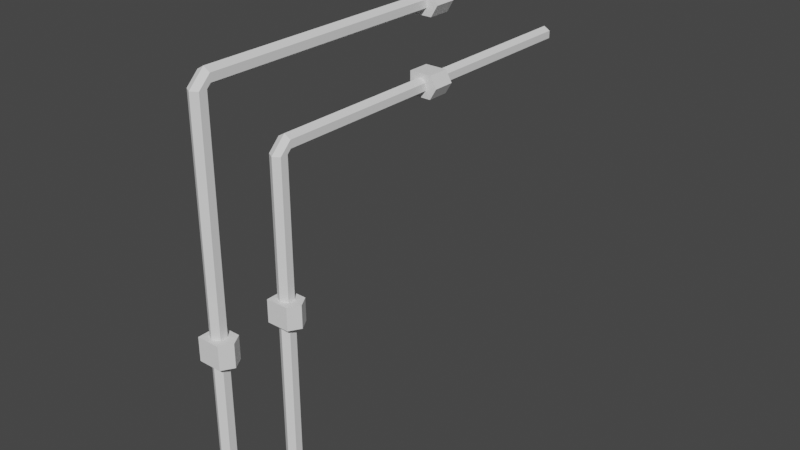 # Source: Cable_L.blend  (saved by Blender 2.81.16; exported with 4.5.12 LTS)
import bpy
from mathutils import Matrix  # noqa: F401  (used for matrix-valued properties, if any)

bpy.ops.wm.read_factory_settings(use_empty=True)
scene = bpy.context.scene
scene.name = 'Scene'

# ---- collections
col_collection = bpy.data.collections.new('Collection'); scene.collection.children.link(col_collection)

# ---- world
world_world = bpy.data.worlds.new('World'); scene.world = world_world
world_world.use_nodes = True; world_world.node_tree.nodes.clear()
_N = world_world.node_tree.nodes; _L = world_world.node_tree.links
n0 = _N.new('ShaderNodeOutputWorld'); n0.name = 'World Output'; n0.location = (300, 300)
n1 = _N.new('ShaderNodeBackground'); n1.name = 'Background'; n1.location = (10, 300)
n1.inputs[0].default_value = (0.05088, 0.05088, 0.05088, 1.0)
_L.new(n1.outputs[0], n0.inputs[0])
n0.is_active_output = True
world_world.color = (0.05088, 0.05088, 0.05088)
world_world.use_sun_shadow = False
world_world.sun_shadow_jitter_overblur = 0.0

# ---- meshes
me_cylinder = bpy.data.meshes.new('Cylinder')
me_cylinder.from_pydata([(0.0, 0.1, -1.0), (0.0, 0.12, -1.0), (0.01732, 0.11, -1.0), (0.01732, 0.09, -1.0), (-1.748e-09, 0.08, -1.0), (-0.01732, 0.09, -1.0), (-0.01732, 0.11, -1.0), (-0.03, 0.07, -0.53), (-0.03, 0.07, -0.47), (-0.03, 0.13, -0.53), (-0.03, 0.13, -0.47), (0.03, 0.07, -0.53), (0.03, 0.07, -0.47), (0.03, 0.13, -0.53), (0.03, 0.13, -0.47), (-0.03, 0.1, -0.53), (-0.03, 0.1, -0.47), (0.04769, 0.1, -0.53), (0.04769, 0.1, -0.47), (0.0, -0.1, -1.0), (0.0, -0.12, -1.0), (0.01732, -0.11, -1.0), (0.01732, -0.09, -1.0), (-1.748e-09, -0.08, -1.0), (-0.01732, -0.09, -1.0), (-0.01732, -0.11, -1.0), (-0.03, -0.07, -0.53), (-0.03, -0.07, -0.47), (-0.03, -0.13, -0.53), (-0.03, -0.13, -0.47), (0.03, -0.07, -0.53), (0.03, -0.07, -0.47), (0.03, -0.13, -0.53), (0.03, -0.13, -0.47), (-0.03, -0.1, -0.53), (-0.03, -0.1, -0.47), (0.04769, -0.1, -0.53), (0.04769, -0.1, -0.47), (1.164e-10, 1.1, 0.1), (1.164e-10, 1.1, 0.12), (0.01732, 1.1, 0.11), (0.01732, 1.1, 0.09), (-1.63e-09, 1.1, 0.08), (-0.01732, 1.1, 0.09), (-0.01732, 1.1, 0.11), (-0.03, 0.63, 0.07), (-0.03, 0.57, 0.07), (-0.03, 0.63, 0.13), (-0.03, 0.57, 0.13), (0.03, 0.63, 0.07), (0.03, 0.57, 0.07), (0.03, 0.63, 0.13), (0.03, 0.57, 0.13), (-0.03, 0.63, 0.1), (-0.03, 0.57, 0.1), (0.04769, 0.63, 0.1), (0.04769, 0.57, 0.1), (1.164e-10, 1.1, -0.1), (1.164e-10, 1.1, -0.08), (0.01732, 1.1, -0.09), (0.01732, 1.1, -0.11), (-1.63e-09, 1.1, -0.12), (-0.01732, 1.1, -0.11), (-0.01732, 1.1, -0.09), (-0.03, 0.63, -0.13), (-0.03, 0.57, -0.13), (-0.03, 0.63, -0.07), (-0.03, 0.57, -0.07), (0.03, 0.63, -0.13), (0.03, 0.57, -0.13), (0.03, 0.63, -0.07), (0.03, 0.57, -0.07), (-0.03, 0.63, -0.1), (-0.03, 0.57, -0.1), (0.04769, 0.63, -0.1), (0.04769, 0.57, -0.1), (1.164e-10, -0.08, 0.12), (0.01732, -0.08, 0.11), (0.01732, -0.08, 0.09), (-1.63e-09, -0.08, 0.08), (-0.01732, -0.08, 0.09), (-0.01732, -0.08, 0.11), (1.164e-10, 0.12, -0.08), (0.01732, 0.12, -0.09), (0.01732, 0.12, -0.11), (-1.63e-09, 0.12, -0.12), (-0.01732, 0.12, -0.11), (-0.01732, 0.12, -0.09), (0.0, 0.12, -0.12), (0.01732, 0.11, -0.12), (0.01732, 0.09, -0.12), (-1.748e-09, 0.08, -0.12), (-0.01732, 0.09, -0.12), (-0.01732, 0.11, -0.12), (0.0, -0.12, 0.08), (0.01732, -0.11, 0.08), (0.01732, -0.09, 0.08), (-1.748e-09, -0.08, 0.08), (-0.01732, -0.09, 0.08), (-0.01732, -0.11, 0.08)], [], [(0, 1, 2), (0, 2, 3), (0, 3, 4), (0, 4, 5), (0, 5, 6), (0, 6, 1), (9, 10, 14, 13), (17, 18, 12, 11), (11, 12, 8, 7), (15, 17, 11, 7), (18, 16, 8, 12), (14, 10, 16, 18), (9, 13, 17, 15), (13, 14, 18, 17), (19, 21, 20), (19, 22, 21), (19, 23, 22), (19, 24, 23), (19, 25, 24), (19, 20, 25), (28, 32, 33, 29), (36, 30, 31, 37), (30, 26, 27, 31), (34, 26, 30, 36), (37, 31, 27, 35), (33, 37, 35, 29), (28, 34, 36, 32), (32, 36, 37, 33), (38, 39, 40), (38, 40, 41), (38, 41, 42), (38, 42, 43), (38, 43, 44), (38, 44, 39), (47, 48, 52, 51), (55, 56, 50, 49), (49, 50, 46, 45), (53, 55, 49, 45), (56, 54, 46, 50), (52, 48, 54, 56), (47, 51, 55, 53), (51, 52, 56, 55), (57, 58, 59), (57, 59, 60), (57, 60, 61), (57, 61, 62), (57, 62, 63), (81, 99, 94, 76), (80, 98, 99, 81), (57, 63, 58), (79, 97, 98, 80), (76, 94, 95, 77), (66, 67, 71, 70), (74, 75, 69, 68), (68, 69, 65, 64), (72, 74, 68, 64), (75, 73, 65, 69), (71, 67, 73, 75), (66, 70, 74, 72), (70, 71, 75, 74), (77, 95, 96, 78), (78, 96, 97, 79), (84, 89, 88, 85), (83, 90, 89, 84), (82, 91, 90, 83), (87, 92, 91, 82), (86, 93, 92, 87), (85, 88, 93, 86), (44, 81, 76, 39), (43, 80, 81, 44), (42, 79, 80, 43), (41, 78, 79, 42), (40, 77, 78, 41), (39, 76, 77, 40), (63, 87, 82, 58), (62, 86, 87, 63), (61, 85, 86, 62), (60, 84, 85, 61), (59, 83, 84, 60), (58, 82, 83, 59), (6, 93, 88, 1), (5, 92, 93, 6), (4, 91, 92, 5), (3, 90, 91, 4), (2, 89, 90, 3), (1, 88, 89, 2), (25, 20, 94, 99), (24, 25, 99, 98), (23, 24, 98, 97), (22, 23, 97, 96), (21, 22, 96, 95), (20, 21, 95, 94)])
_uv = me_cylinder.uv_layers.new(name='UVMap')
_uv.uv.foreach_set('vector', [0.75, 0.25, 0.75, 0.49, 0.9578, 0.37, 0.75, 0.25, 0.9578, 0.37, 0.9578, 0.13, 0.75, 0.25, 0.9578, 0.13, 0.75, 0.01, 0.75, 0.25, 0.75, 0.01, 0.5422, 0.13, 0.75, 0.25, 0.5422, 0.13, 0.5422, 0.37, 0.75, 0.25, 0.5422, 0.37, 0.75, 0.49, 0.375, 0.25, 0.625, 0.25, 0.625, 0.5, 0.375, 0.5, 0.375, 0.625, 0.625, 0.625, 0.625, 0.75, 0.375, 0.75, 0.375, 0.75, 0.625, 0.75, 0.625, 1.0, 0.375, 1.0, 0.125, 0.625, 0.375, 0.625, 0.375, 0.75, 0.125, 0.75, 0.625, 0.625, 0.875, 0.625, 0.875, 0.75, 0.625, 0.75, 0.625, 0.5, 0.875, 0.5, 0.875, 0.625, 0.625, 0.625, 0.125, 0.5, 0.375, 0.5, 0.375, 0.625, 0.125, 0.625, 0.375, 0.5, 0.625, 0.5, 0.625, 0.625, 0.375, 0.625, 0.75, 0.25, 0.9578, 0.37, 0.75, 0.49, 0.75, 0.25, 0.9578, 0.13, 0.9578, 0.37, 0.75, 0.25, 0.75, 0.01, 0.9578, 0.13, 0.75, 0.25, 0.5422, 0.13, 0.75, 0.01, 0.75, 0.25, 0.5422, 0.37, 0.5422, 0.13, 0.75, 0.25, 0.75, 0.49, 0.5422, 0.37, 0.375, 0.25, 0.375, 0.5, 0.625, 0.5, 0.625, 0.25, 0.375, 0.625, 0.375, 0.75, 0.625, 0.75, 0.625, 0.625, 0.375, 0.75, 0.375, 1.0, 0.625, 1.0, 0.625, 0.75, 0.125, 0.625, 0.125, 0.75, 0.375, 0.75, 0.375, 0.625, 0.625, 0.625, 0.625, 0.75, 0.875, 0.75, 0.875, 0.625, 0.625, 0.5, 0.625, 0.625, 0.875, 0.625, 0.875, 0.5, 0.125, 0.5, 0.125, 0.625, 0.375, 0.625, 0.375, 0.5, 0.375, 0.5, 0.375, 0.625, 0.625, 0.625, 0.625, 0.5, 0.75, 0.25, 0.75, 0.49, 0.9578, 0.37, 0.75, 0.25, 0.9578, 0.37, 0.9578, 0.13, 0.75, 0.25, 0.9578, 0.13, 0.75, 0.01, 0.75, 0.25, 0.75, 0.01, 0.5422, 0.13, 0.75, 0.25, 0.5422, 0.13, 0.5422, 0.37, 0.75, 0.25, 0.5422, 0.37, 0.75, 0.49, 0.375, 0.25, 0.625, 0.25, 0.625, 0.5, 0.375, 0.5, 0.375, 0.625, 0.625, 0.625, 0.625, 0.75, 0.375, 0.75, 0.375, 0.75, 0.625, 0.75, 0.625, 1.0, 0.375, 1.0, 0.125, 0.625, 0.375, 0.625, 0.375, 0.75, 0.125, 0.75, 0.625, 0.625, 0.875, 0.625, 0.875, 0.75, 0.625, 0.75, 0.625, 0.5, 0.875, 0.5, 0.875, 0.625, 0.625, 0.625, 0.125, 0.5, 0.375, 0.5, 0.375, 0.625, 0.125, 0.625, 0.375, 0.5, 0.625, 0.5, 0.625, 0.625, 0.375, 0.625, 0.75, 0.25, 0.75, 0.49, 0.9578, 0.37, 0.75, 0.25, 0.9578, 0.37, 0.9578, 0.13, 0.75, 0.25, 0.9578, 0.13, 0.75, 0.01, 0.75, 0.25, 0.75, 0.01, 0.5422, 0.13, 0.75, 0.25, 0.5422, 0.13, 0.5422, 0.37, 0.1667, 0.75, 0.1667, 0.75, -8.941e-08, 0.75, 1.0, 0.75, 0.3333, 0.75, 0.3333, 0.75, 0.1667, 0.75, 0.1667, 0.75, 0.75, 0.25, 0.5422, 0.37, 0.75, 0.49, 0.5, 0.75, 0.5, 0.75, 0.3333, 0.75, 0.3333, 0.75, 1.0, 0.75, 1.0, 0.75, 0.8333, 0.75, 0.8333, 0.75, 0.375, 0.25, 0.625, 0.25, 0.625, 0.5, 0.375, 0.5, 0.375, 0.625, 0.625, 0.625, 0.625, 0.75, 0.375, 0.75, 0.375, 0.75, 0.625, 0.75, 0.625, 1.0, 0.375, 1.0, 0.125, 0.625, 0.375, 0.625, 0.375, 0.75, 0.125, 0.75, 0.625, 0.625, 0.875, 0.625, 0.875, 0.75, 0.625, 0.75, 0.625, 0.5, 0.875, 0.5, 0.875, 0.625, 0.625, 0.625, 0.125, 0.5, 0.375, 0.5, 0.375, 0.625, 0.125, 0.625, 0.375, 0.5, 0.625, 0.5, 0.625, 0.625, 0.375, 0.625, 0.8333, 0.75, 0.8333, 0.75, 0.6667, 0.75, 0.6667, 0.75, 0.6667, 0.75, 0.6667, 0.75, 0.5, 0.75, 0.5, 0.75, 0.6667, 0.75, 0.8333, 0.75, 1.0, 0.75, 0.5, 0.75, 0.8333, 0.75, 0.6667, 0.75, 0.8333, 0.75, 0.6667, 0.75, -8.941e-08, 0.75, 0.5, 0.75, 0.6667, 0.75, 0.8333, 0.75, 0.1667, 0.75, 0.3333, 0.75, 0.5, 0.75, -8.941e-08, 0.75, 0.3333, 0.75, 0.1667, 0.75, 0.3333, 0.75, 0.1667, 0.75, 0.5, 0.75, -8.941e-08, 0.75, 0.1667, 0.75, 0.3333, 0.75, 0.1667, 0.5, 0.1667, 0.75, -8.941e-08, 0.75, -8.941e-08, 0.5, 0.3333, 0.5, 0.3333, 0.75, 0.1667, 0.75, 0.1667, 0.5, 0.5, 0.5, 0.5, 0.75, 0.3333, 0.75, 0.3333, 0.5, 0.6667, 0.5, 0.6667, 0.75, 0.5, 0.75, 0.5, 0.5, 0.8333, 0.5, 0.8333, 0.75, 0.6667, 0.75, 0.6667, 0.5, 1.0, 0.5, 1.0, 0.75, 0.8333, 0.75, 0.8333, 0.5, 0.1667, 0.5, 0.1667, 0.75, -8.941e-08, 0.75, -8.941e-08, 0.5, 0.3333, 0.5, 0.3333, 0.75, 0.1667, 0.75, 0.1667, 0.5, 0.5, 0.5, 0.5, 0.75, 0.3333, 0.75, 0.3333, 0.5, 0.6667, 0.5, 0.6667, 0.75, 0.5, 0.75, 0.5, 0.5, 0.8333, 0.5, 0.8333, 0.75, 0.6667, 0.75, 0.6667, 0.5, 1.0, 0.5, 1.0, 0.75, 0.8333, 0.75, 0.8333, 0.5, 0.1667, 0.5, 0.1667, 0.75, -8.941e-08, 0.75, -8.941e-08, 0.5, 0.3333, 0.5, 0.3333, 0.75, 0.1667, 0.75, 0.1667, 0.5, 0.5, 0.5, 0.5, 0.75, 0.3333, 0.75, 0.3333, 0.5, 0.6667, 0.5, 0.6667, 0.75, 0.5, 0.75, 0.5, 0.5, 0.8333, 0.5, 0.8333, 0.75, 0.6667, 0.75, 0.6667, 0.5, 1.0, 0.5, 1.0, 0.75, 0.8333, 0.75, 0.8333, 0.5, 0.1667, 0.5, -8.941e-08, 0.5, -8.941e-08, 0.75, 0.1667, 0.75, 0.3333, 0.5, 0.1667, 0.5, 0.1667, 0.75, 0.3333, 0.75, 0.5, 0.5, 0.3333, 0.5, 0.3333, 0.75, 0.5, 0.75, 0.6667, 0.5, 0.5, 0.5, 0.5, 0.75, 0.6667, 0.75, 0.8333, 0.5, 0.6667, 0.5, 0.6667, 0.75, 0.8333, 0.75, 1.0, 0.5, 0.8333, 0.5, 0.8333, 0.75, 1.0, 0.75])
me_cylinder.use_remesh_fix_poles = True
me_cylinder.use_remesh_preserve_attributes = False
me_cylinder.use_mirror_vertex_groups = False
me_cylinder.update()

# ---- objects
ob_cylinder = bpy.data.objects.new('Cylinder', me_cylinder)

# ---- transforms, parenting, visibility, modifiers, constraints
ob_cylinder.location = (0.0, 0.0, 0.0)
ob_cylinder.lineart.crease_threshold = 0.0

# ---- collection membership
col_collection.objects.link(ob_cylinder)

# ---- scene / render settings (as saved in the file)
scene.frame_start = 1; scene.frame_end = 250; scene.frame_set(1)
scene.render.engine = 'BLENDER_EEVEE_NEXT'
scene.cycles.use_denoising = False
scene.cycles.samples = 128
scene.cycles.sampling_pattern = 'TABULATED_SOBOL'
scene.cycles.use_adaptive_sampling = False
scene.cycles.use_light_tree = False
scene.view_settings.view_transform = 'Filmic'
bpy.context.view_layer.update()

# ---- added for rendering (the .blend has no active camera and no usable light): camera, sun
cam_auto = bpy.data.cameras.new('AutoCamera')
cam_auto.lens = 50.0
cam_auto.sensor_width = 36.0
cam_auto.clip_end = 1000.0
ob_auto_camera = bpy.data.objects.new('AutoCamera', cam_auto)
scene.collection.objects.link(ob_auto_camera)
ob_auto_camera.location = (1.55589, -1.37145, 0.802636)
ob_auto_camera.rotation_euler = (1.09748, -7.21219e-08, 0.694738)
scene.camera = ob_auto_camera
light_auto_sun = bpy.data.lights.new('AutoSun', 'SUN')
light_auto_sun.energy = 3.0
light_auto_sun.angle = 0.0523599
ob_auto_sun = bpy.data.objects.new('AutoSun', light_auto_sun)
scene.collection.objects.link(ob_auto_sun)
ob_auto_sun.rotation_euler = (0.872665, 0.174533, 0.523599)
bpy.context.view_layer.update()
